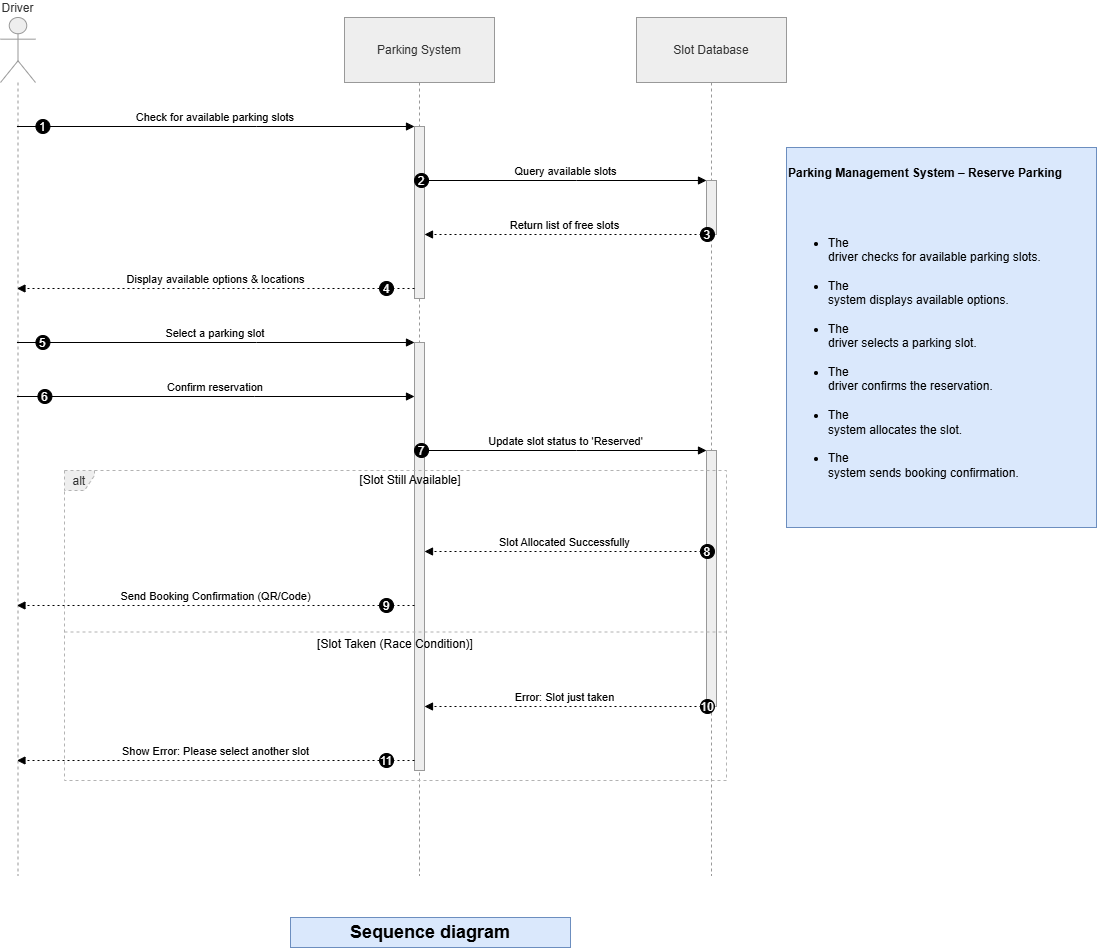

The diagram above was exported from draw.io. Its source (the exported page's mxGraphModel, read from the mxfile embedded in the PNG):
<mxGraphModel dx="1585" dy="975" grid="1" gridSize="10" guides="1" tooltips="1" connect="1" arrows="1" fold="1" page="1" pageScale="1" pageWidth="850" pageHeight="1100" math="0" shadow="0">
  <root>
    <mxCell id="0" />
    <mxCell id="1" parent="0" />
    <mxCell id="irCHkLacbt5GZ0guP6y6-1" parent="1" style="shape=umlLifeline;perimeter=lifelinePerimeter;whiteSpace=wrap;container=1;dropTarget=0;collapsible=0;recursiveResize=0;outlineConnect=0;portConstraint=eastwest;newEdgeStyle={&quot;edgeStyle&quot;:&quot;elbowEdgeStyle&quot;,&quot;elbow&quot;:&quot;vertical&quot;,&quot;curved&quot;:0,&quot;rounded&quot;:0};participant=umlActor;verticalAlign=bottom;labelPosition=center;verticalLabelPosition=top;align=center;size=65;fillColor=light-dark(#eeeeee,#1f2020);strokeColor=light-dark(#999999,#cccccc);fontColor=light-dark(#333333,#cccccc);" value="Driver" vertex="1">
      <mxGeometry height="858" width="35" x="20" y="20" as="geometry" />
    </mxCell>
    <mxCell id="irCHkLacbt5GZ0guP6y6-2" parent="1" style="shape=umlLifeline;perimeter=lifelinePerimeter;whiteSpace=wrap;container=1;dropTarget=0;collapsible=0;recursiveResize=0;outlineConnect=0;portConstraint=eastwest;newEdgeStyle={&quot;edgeStyle&quot;:&quot;elbowEdgeStyle&quot;,&quot;elbow&quot;:&quot;vertical&quot;,&quot;curved&quot;:0,&quot;rounded&quot;:0};size=65;fillColor=light-dark(#eeeeee,#1f2020);strokeColor=light-dark(#999999,#cccccc);fontColor=light-dark(#333333,#cccccc);" value="Parking System" vertex="1">
      <mxGeometry height="858" width="150" x="364" y="20" as="geometry" />
    </mxCell>
    <mxCell id="irCHkLacbt5GZ0guP6y6-3" parent="irCHkLacbt5GZ0guP6y6-2" style="points=[];perimeter=orthogonalPerimeter;outlineConnect=0;targetShapes=umlLifeline;portConstraint=eastwest;newEdgeStyle={&quot;edgeStyle&quot;:&quot;elbowEdgeStyle&quot;,&quot;elbow&quot;:&quot;vertical&quot;,&quot;curved&quot;:0,&quot;rounded&quot;:0};fillColor=light-dark(#eeeeee,#1f2020);strokeColor=light-dark(#999999,#cccccc);fontColor=light-dark(#333333,#cccccc);" value="" vertex="1">
      <mxGeometry height="172" width="10" x="70" y="109" as="geometry" />
    </mxCell>
    <mxCell id="irCHkLacbt5GZ0guP6y6-4" parent="irCHkLacbt5GZ0guP6y6-2" style="points=[];perimeter=orthogonalPerimeter;outlineConnect=0;targetShapes=umlLifeline;portConstraint=eastwest;newEdgeStyle={&quot;edgeStyle&quot;:&quot;elbowEdgeStyle&quot;,&quot;elbow&quot;:&quot;vertical&quot;,&quot;curved&quot;:0,&quot;rounded&quot;:0};fillColor=light-dark(#eeeeee,#1f2020);strokeColor=light-dark(#999999,#cccccc);fontColor=light-dark(#333333,#cccccc);" value="" vertex="1">
      <mxGeometry height="428" width="10" x="70" y="325" as="geometry" />
    </mxCell>
    <mxCell id="irCHkLacbt5GZ0guP6y6-5" parent="1" style="shape=umlLifeline;perimeter=lifelinePerimeter;whiteSpace=wrap;container=1;dropTarget=0;collapsible=0;recursiveResize=0;outlineConnect=0;portConstraint=eastwest;newEdgeStyle={&quot;edgeStyle&quot;:&quot;elbowEdgeStyle&quot;,&quot;elbow&quot;:&quot;vertical&quot;,&quot;curved&quot;:0,&quot;rounded&quot;:0};size=65;fillColor=light-dark(#eeeeee,#1f2020);strokeColor=light-dark(#999999,#cccccc);fontColor=light-dark(#333333,#cccccc);" value="Slot Database" vertex="1">
      <mxGeometry height="858" width="150" x="656" y="20" as="geometry" />
    </mxCell>
    <mxCell id="irCHkLacbt5GZ0guP6y6-6" parent="irCHkLacbt5GZ0guP6y6-5" style="points=[];perimeter=orthogonalPerimeter;outlineConnect=0;targetShapes=umlLifeline;portConstraint=eastwest;newEdgeStyle={&quot;edgeStyle&quot;:&quot;elbowEdgeStyle&quot;,&quot;elbow&quot;:&quot;vertical&quot;,&quot;curved&quot;:0,&quot;rounded&quot;:0};fillColor=light-dark(#eeeeee,#1f2020);strokeColor=light-dark(#999999,#cccccc);fontColor=light-dark(#333333,#cccccc);" value="" vertex="1">
      <mxGeometry height="54" width="10" x="70" y="163" as="geometry" />
    </mxCell>
    <mxCell id="irCHkLacbt5GZ0guP6y6-7" parent="irCHkLacbt5GZ0guP6y6-5" style="points=[];perimeter=orthogonalPerimeter;outlineConnect=0;targetShapes=umlLifeline;portConstraint=eastwest;newEdgeStyle={&quot;edgeStyle&quot;:&quot;elbowEdgeStyle&quot;,&quot;elbow&quot;:&quot;vertical&quot;,&quot;curved&quot;:0,&quot;rounded&quot;:0};fillColor=light-dark(#eeeeee,#1f2020);strokeColor=light-dark(#999999,#cccccc);fontColor=light-dark(#333333,#cccccc);" value="" vertex="1">
      <mxGeometry height="256" width="10" x="70" y="433" as="geometry" />
    </mxCell>
    <mxCell id="irCHkLacbt5GZ0guP6y6-8" parent="1" style="shape=umlFrame;dashed=1;pointerEvents=0;dropTarget=0;strokeColor=#B3B3B3;height=20;width=30;fillColor=light-dark(#eeeeee,#1f2020);fontColor=light-dark(#333333,#cccccc);" value="alt" vertex="1">
      <mxGeometry height="310" width="662" x="84" y="473" as="geometry" />
    </mxCell>
    <mxCell id="irCHkLacbt5GZ0guP6y6-9" parent="irCHkLacbt5GZ0guP6y6-8" style="text;strokeColor=none;fillColor=none;align=center;verticalAlign=middle;whiteSpace=wrap;" value="[Slot Still Available]" vertex="1">
      <mxGeometry height="20" width="632" x="30" as="geometry" />
    </mxCell>
    <mxCell id="irCHkLacbt5GZ0guP6y6-10" parent="irCHkLacbt5GZ0guP6y6-8" style="shape=line;dashed=1;whiteSpace=wrap;verticalAlign=top;labelPosition=center;verticalLabelPosition=middle;align=center;strokeColor=#B3B3B3;" value="[Slot Taken (Race Condition)]" vertex="1">
      <mxGeometry height="3" width="662" y="160" as="geometry" />
    </mxCell>
    <mxCell id="irCHkLacbt5GZ0guP6y6-11" edge="1" parent="1" source="irCHkLacbt5GZ0guP6y6-1" style="verticalAlign=bottom;edgeStyle=elbowEdgeStyle;elbow=vertical;curved=0;rounded=0;endArrow=block;" target="irCHkLacbt5GZ0guP6y6-3" value="Check for available parking slots">
      <mxGeometry relative="1" as="geometry">
        <Array as="points">
          <mxPoint x="276" y="129" />
        </Array>
      </mxGeometry>
    </mxCell>
    <mxCell id="irCHkLacbt5GZ0guP6y6-12" parent="irCHkLacbt5GZ0guP6y6-11" style="ellipse;aspect=fixed;fillColor=#000000;align=center;fontColor=#FFFFFF;" value="1" vertex="1">
      <mxGeometry height="14" relative="1" width="14" as="geometry">
        <mxPoint x="-179.5" y="-7" as="offset" />
      </mxGeometry>
    </mxCell>
    <mxCell id="irCHkLacbt5GZ0guP6y6-13" edge="1" parent="1" source="irCHkLacbt5GZ0guP6y6-3" style="verticalAlign=bottom;edgeStyle=elbowEdgeStyle;elbow=vertical;curved=0;rounded=0;endArrow=block;" target="irCHkLacbt5GZ0guP6y6-6" value="Query available slots">
      <mxGeometry relative="1" as="geometry">
        <Array as="points">
          <mxPoint x="596" y="183" />
        </Array>
      </mxGeometry>
    </mxCell>
    <mxCell id="irCHkLacbt5GZ0guP6y6-14" parent="irCHkLacbt5GZ0guP6y6-13" style="ellipse;aspect=fixed;fillColor=#000000;align=center;fontColor=#FFFFFF;" value="2" vertex="1">
      <mxGeometry height="14" relative="1" width="14" as="geometry">
        <mxPoint x="-151.5" y="-7" as="offset" />
      </mxGeometry>
    </mxCell>
    <mxCell id="irCHkLacbt5GZ0guP6y6-15" edge="1" parent="1" source="irCHkLacbt5GZ0guP6y6-6" style="verticalAlign=bottom;edgeStyle=elbowEdgeStyle;elbow=vertical;curved=0;rounded=0;dashed=1;dashPattern=2 3;endArrow=block;" target="irCHkLacbt5GZ0guP6y6-3" value="Return list of free slots">
      <mxGeometry relative="1" as="geometry">
        <Array as="points">
          <mxPoint x="597" y="237" />
        </Array>
      </mxGeometry>
    </mxCell>
    <mxCell id="irCHkLacbt5GZ0guP6y6-16" parent="irCHkLacbt5GZ0guP6y6-15" style="ellipse;aspect=fixed;fillColor=#000000;align=center;fontColor=#FFFFFF;" value="3" vertex="1">
      <mxGeometry height="14" relative="1" width="14" as="geometry">
        <mxPoint x="135.5" y="-7" as="offset" />
      </mxGeometry>
    </mxCell>
    <mxCell id="irCHkLacbt5GZ0guP6y6-17" edge="1" parent="1" source="irCHkLacbt5GZ0guP6y6-3" style="verticalAlign=bottom;edgeStyle=elbowEdgeStyle;elbow=vertical;curved=0;rounded=0;dashed=1;dashPattern=2 3;endArrow=block;" target="irCHkLacbt5GZ0guP6y6-1" value="Display available options &amp; locations">
      <mxGeometry relative="1" as="geometry">
        <Array as="points">
          <mxPoint x="277" y="291" />
        </Array>
      </mxGeometry>
    </mxCell>
    <mxCell id="irCHkLacbt5GZ0guP6y6-18" parent="irCHkLacbt5GZ0guP6y6-17" style="ellipse;aspect=fixed;fillColor=#000000;align=center;fontColor=#FFFFFF;" value="4" vertex="1">
      <mxGeometry height="14" relative="1" width="14" as="geometry">
        <mxPoint x="163.5" y="-7" as="offset" />
      </mxGeometry>
    </mxCell>
    <mxCell id="irCHkLacbt5GZ0guP6y6-19" edge="1" parent="1" source="irCHkLacbt5GZ0guP6y6-1" style="verticalAlign=bottom;edgeStyle=elbowEdgeStyle;elbow=vertical;curved=0;rounded=0;endArrow=block;" target="irCHkLacbt5GZ0guP6y6-4" value="Select a parking slot">
      <mxGeometry relative="1" as="geometry">
        <Array as="points">
          <mxPoint x="276" y="345" />
        </Array>
      </mxGeometry>
    </mxCell>
    <mxCell id="irCHkLacbt5GZ0guP6y6-20" parent="irCHkLacbt5GZ0guP6y6-19" style="ellipse;aspect=fixed;fillColor=#000000;align=center;fontColor=#FFFFFF;" value="5" vertex="1">
      <mxGeometry height="14" relative="1" width="14" as="geometry">
        <mxPoint x="-179.5" y="-7" as="offset" />
      </mxGeometry>
    </mxCell>
    <mxCell id="irCHkLacbt5GZ0guP6y6-21" edge="1" parent="1" source="irCHkLacbt5GZ0guP6y6-1" style="verticalAlign=bottom;edgeStyle=elbowEdgeStyle;elbow=vertical;curved=0;rounded=0;endArrow=block;" target="irCHkLacbt5GZ0guP6y6-4" value="Confirm reservation">
      <mxGeometry relative="1" as="geometry">
        <Array as="points">
          <mxPoint x="274" y="399" />
        </Array>
      </mxGeometry>
    </mxCell>
    <mxCell id="irCHkLacbt5GZ0guP6y6-22" parent="irCHkLacbt5GZ0guP6y6-21" style="ellipse;aspect=fixed;fillColor=#000000;align=center;fontColor=#FFFFFF;" value="6" vertex="1">
      <mxGeometry height="14" relative="1" width="14" as="geometry">
        <mxPoint x="-177.5" y="-7" as="offset" />
      </mxGeometry>
    </mxCell>
    <mxCell id="irCHkLacbt5GZ0guP6y6-23" edge="1" parent="1" source="irCHkLacbt5GZ0guP6y6-4" style="verticalAlign=bottom;edgeStyle=elbowEdgeStyle;elbow=vertical;curved=0;rounded=0;endArrow=block;" target="irCHkLacbt5GZ0guP6y6-7" value="Update slot status to 'Reserved'">
      <mxGeometry relative="1" as="geometry">
        <Array as="points">
          <mxPoint x="596" y="453" />
        </Array>
      </mxGeometry>
    </mxCell>
    <mxCell id="irCHkLacbt5GZ0guP6y6-24" parent="irCHkLacbt5GZ0guP6y6-23" style="ellipse;aspect=fixed;fillColor=#000000;align=center;fontColor=#FFFFFF;" value="7" vertex="1">
      <mxGeometry height="14" relative="1" width="14" as="geometry">
        <mxPoint x="-151.5" y="-7" as="offset" />
      </mxGeometry>
    </mxCell>
    <mxCell id="irCHkLacbt5GZ0guP6y6-25" edge="1" parent="1" source="irCHkLacbt5GZ0guP6y6-7" style="verticalAlign=bottom;edgeStyle=elbowEdgeStyle;elbow=vertical;curved=0;rounded=0;dashed=1;dashPattern=2 3;endArrow=block;" target="irCHkLacbt5GZ0guP6y6-4" value="Slot Allocated Successfully">
      <mxGeometry relative="1" as="geometry">
        <Array as="points">
          <mxPoint x="597" y="554" />
        </Array>
      </mxGeometry>
    </mxCell>
    <mxCell id="irCHkLacbt5GZ0guP6y6-26" parent="irCHkLacbt5GZ0guP6y6-25" style="ellipse;aspect=fixed;fillColor=#000000;align=center;fontColor=#FFFFFF;" value="8" vertex="1">
      <mxGeometry height="14" relative="1" width="14" as="geometry">
        <mxPoint x="135.5" y="-7" as="offset" />
      </mxGeometry>
    </mxCell>
    <mxCell id="irCHkLacbt5GZ0guP6y6-27" edge="1" parent="1" source="irCHkLacbt5GZ0guP6y6-4" style="verticalAlign=bottom;edgeStyle=elbowEdgeStyle;elbow=vertical;curved=0;rounded=0;dashed=1;dashPattern=2 3;endArrow=block;" target="irCHkLacbt5GZ0guP6y6-1" value="Send Booking Confirmation (QR/Code)">
      <mxGeometry relative="1" as="geometry">
        <Array as="points">
          <mxPoint x="277" y="608" />
        </Array>
      </mxGeometry>
    </mxCell>
    <mxCell id="irCHkLacbt5GZ0guP6y6-28" parent="irCHkLacbt5GZ0guP6y6-27" style="ellipse;aspect=fixed;fillColor=#000000;align=center;fontColor=#FFFFFF;" value="9" vertex="1">
      <mxGeometry height="14" relative="1" width="14" as="geometry">
        <mxPoint x="163.5" y="-7" as="offset" />
      </mxGeometry>
    </mxCell>
    <mxCell id="irCHkLacbt5GZ0guP6y6-29" edge="1" parent="1" source="irCHkLacbt5GZ0guP6y6-7" style="verticalAlign=bottom;edgeStyle=elbowEdgeStyle;elbow=vertical;curved=0;rounded=0;dashed=1;dashPattern=2 3;endArrow=block;" target="irCHkLacbt5GZ0guP6y6-4" value="Error: Slot just taken">
      <mxGeometry relative="1" as="geometry">
        <Array as="points">
          <mxPoint x="597" y="709" />
        </Array>
      </mxGeometry>
    </mxCell>
    <mxCell id="irCHkLacbt5GZ0guP6y6-30" parent="irCHkLacbt5GZ0guP6y6-29" style="ellipse;aspect=fixed;fillColor=#000000;align=center;fontColor=#FFFFFF;" value="10" vertex="1">
      <mxGeometry height="14" relative="1" width="14" as="geometry">
        <mxPoint x="135.5" y="-7" as="offset" />
      </mxGeometry>
    </mxCell>
    <mxCell id="irCHkLacbt5GZ0guP6y6-31" edge="1" parent="1" source="irCHkLacbt5GZ0guP6y6-4" style="verticalAlign=bottom;edgeStyle=elbowEdgeStyle;elbow=vertical;curved=0;rounded=0;dashed=1;dashPattern=2 3;endArrow=block;" target="irCHkLacbt5GZ0guP6y6-1" value="Show Error: Please select another slot">
      <mxGeometry relative="1" as="geometry">
        <Array as="points">
          <mxPoint x="277" y="763" />
        </Array>
      </mxGeometry>
    </mxCell>
    <mxCell id="irCHkLacbt5GZ0guP6y6-32" parent="irCHkLacbt5GZ0guP6y6-31" style="ellipse;aspect=fixed;fillColor=#000000;align=center;fontColor=#FFFFFF;" value="11" vertex="1">
      <mxGeometry height="14" relative="1" width="14" as="geometry">
        <mxPoint x="163.5" y="-7" as="offset" />
      </mxGeometry>
    </mxCell>
    <mxCell id="o5u9a7pFR1cPjv4YRzH--1" parent="1" style="text;whiteSpace=wrap;html=1;fillColor=#dae8fc;strokeColor=#6c8ebf;" value="&lt;p class=&quot;MsoNormal&quot;&gt;&lt;b&gt;Parking Management System – Reserve Parking&lt;/b&gt;&lt;/p&gt;&#10;&#10;&lt;ul style=&quot;margin-top:0in&quot; type=&quot;disc&quot;&gt;&#10; &lt;li class=&quot;MsoNormal&quot; style=&quot;mso-list:l0 level1 lfo1;tab-stops:list .5in&quot;&gt;The&#10;     driver checks for available parking slots.&lt;/li&gt;&#10; &lt;li class=&quot;MsoNormal&quot; style=&quot;mso-list:l0 level1 lfo1;tab-stops:list .5in&quot;&gt;The&#10;     system displays available options.&lt;/li&gt;&#10; &lt;li class=&quot;MsoNormal&quot; style=&quot;mso-list:l0 level1 lfo1;tab-stops:list .5in&quot;&gt;The&#10;     driver selects a parking slot.&lt;/li&gt;&#10; &lt;li class=&quot;MsoNormal&quot; style=&quot;mso-list:l0 level1 lfo1;tab-stops:list .5in&quot;&gt;The&#10;     driver confirms the reservation.&lt;/li&gt;&#10; &lt;li class=&quot;MsoNormal&quot; style=&quot;mso-list:l0 level1 lfo1;tab-stops:list .5in&quot;&gt;The&#10;     system allocates the slot.&lt;/li&gt;&#10; &lt;li class=&quot;MsoNormal&quot; style=&quot;mso-list:l0 level1 lfo1;tab-stops:list .5in&quot;&gt;The&#10;     system sends booking confirmation.&lt;/li&gt;&#10;&lt;/ul&gt;" vertex="1">
      <mxGeometry height="380" width="310" x="806" y="150" as="geometry" />
    </mxCell>
    <mxCell id="o5u9a7pFR1cPjv4YRzH--2" parent="1" style="text;html=1;whiteSpace=wrap;strokeColor=#6c8ebf;fillColor=#dae8fc;align=center;verticalAlign=middle;rounded=0;" value="&lt;b&gt;&lt;font style=&quot;font-size: 18px;&quot;&gt;Sequence diagram&lt;/font&gt;&lt;/b&gt;" vertex="1">
      <mxGeometry height="30" width="280" x="310" y="920" as="geometry" />
    </mxCell>
  </root>
</mxGraphModel>